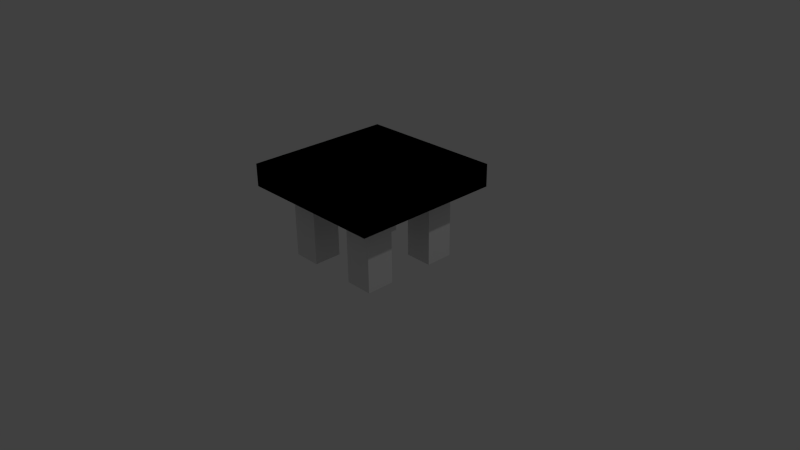 # Source: sidetable.blend  (saved by Blender 2.73.0; exported with 4.5.12 LTS)
import bpy
from mathutils import Matrix  # noqa: F401  (used for matrix-valued properties, if any)

bpy.ops.wm.read_factory_settings(use_empty=True)
scene = bpy.context.scene
scene.name = 'Scene'

# ---- collections
col_collection_1 = bpy.data.collections.new('Collection 1'); scene.collection.children.link(col_collection_1)

# ---- materials (node trees are filled in below, after node groups)
mat_material = bpy.data.materials.new('Material')
mat_material.alpha_threshold = 0.0
mat_material.use_transparent_shadow = False
mat_material.roughness = 0.5
mat_material.line_color = (0.0, 0.0, 0.0, 1.0)

# ---- material node trees

# ---- world
world_world = bpy.data.worlds.new('World'); scene.world = world_world
world_world.color = (0.05088, 0.05088, 0.05088)
world_world.use_sun_shadow = False
world_world.sun_shadow_jitter_overblur = 0.0
world_world.cycles.sampling_method = 'MANUAL'
world_world.cycles.sample_map_resolution = 256

# ---- cameras
cam_camera = bpy.data.cameras.new('Camera')
cam_camera.clip_end = 100.0
cam_camera.lens = 35.0
cam_camera.sensor_width = 32.0
cam_camera.sensor_height = 18.0
cam_camera.ortho_scale = 7.314
cam_camera.dof.focus_distance = 0.0
cam_camera.dof.aperture_fstop = 128.0

# ---- lights
light_lamp = bpy.data.lights.new('Lamp', 'POINT')
light_lamp.transmission_factor = 0.0
light_lamp.cutoff_distance = 30.0
light_lamp.energy = 100.0
light_lamp.shadow_buffer_clip_start = 1.001
light_lamp.shadow_soft_size = 0.1
light_lamp.shadow_maximum_resolution = 0.006
light_lamp.use_absolute_resolution = True
light_lamp.cycles.use_multiple_importance_sampling = False

# ---- meshes
me_cube = bpy.data.meshes.new('Cube')
me_cube.from_pydata([(1.0, 1.0, 0.9519), (1.0, -1.0, 0.9519), (-1.0, -1.0, 0.9519), (-1.0, 1.0, 0.9519), (1.0, 1.0, 1.253), (1.0, -1.0, 1.253), (-1.0, -1.0, 1.253), (-1.0, 1.0, 1.253), (0.3125, 0.3125, -0.006749), (0.3125, 0.6875, -0.006749), (0.6875, 0.6875, -0.006749), (0.6875, 0.3125, -0.006749), (0.3125, 0.3125, 0.9933), (0.3125, 0.6875, 0.9933), (0.6875, 0.6875, 0.9933), (0.6875, 0.3125, 0.9933)], [], [(0, 1, 2, 3), (4, 7, 6, 5), (0, 4, 5, 1), (1, 5, 6, 2), (2, 6, 7, 3), (4, 0, 3, 7), (12, 13, 9, 8), (13, 14, 10, 9), (14, 15, 11, 10), (15, 12, 8, 11), (8, 9, 10, 11)])
_uv = me_cube.uv_layers.new(name='UVMap')
_uv.uv.foreach_set('vector', [0.5, 0.5625, 0.5, 1.0, 0.0625, 1.0, 0.0625, 0.5625, 0.5, 0.5, 0.0625, 0.5, 0.0625, 0.0625, 0.5, 0.0625, 0.5625, 0.5, 0.5, 0.5, 0.5, 0.0625, 0.5625, 0.0625, 0.5, 0.0, 0.5, 0.0625, 0.0625, 0.0625, 0.0625, 0.0, 0.0, 0.0625, 0.0625, 0.0625, 0.0625, 0.5, 0.0, 0.5, 0.5, 0.5, 0.5, 0.5625, 0.0625, 0.5625, 0.0625, 0.5, 1.0, 0.2812, 0.9375, 0.2812, 0.9375, 0.0625, 1.0, 0.0625, 0.9375, 0.2812, 0.875, 0.2812, 0.875, 0.0625, 0.9375, 0.0625, 0.875, 0.2812, 0.8125, 0.2812, 0.8125, 0.0625, 0.875, 0.0625, 0.8125, 0.2812, 0.75, 0.2812, 0.75, 0.0625, 0.8125, 0.0625, 1.0, 0.0625, 0.9375, 0.0625, 0.9375, 0.0, 1.0, 0.0])
me_cube.materials.append(mat_material)
me_cube.use_remesh_preserve_volume = False
me_cube.use_remesh_preserve_attributes = False
me_cube.use_mirror_vertex_groups = False
me_cube.update()

# ---- objects
ob_sidetable = bpy.data.objects.new('sidetable', me_cube)
ob_lamp = bpy.data.objects.new('Lamp', light_lamp)
ob_camera = bpy.data.objects.new('Camera', cam_camera)

# ---- transforms, parenting, visibility, modifiers, constraints
ob_sidetable.location = (0.0, 0.0, 0.0)
ob_sidetable.lock_rotations_4d = False
ob_sidetable.empty_display_type = 'ARROWS'
ob_sidetable.lineart.crease_threshold = 0.0
_m = ob_sidetable.modifiers.new('Mirror', 'MIRROR')
_m.use_axis = (True, True, False)
ob_lamp.location = (4.076, 1.005, 5.904)
ob_lamp.rotation_euler = (0.6503, 0.05522, 1.866)
ob_lamp.lock_rotations_4d = False
ob_lamp.empty_display_type = 'ARROWS'
ob_lamp.color = (0.0, 0.0, 0.0, 0.0)
ob_lamp.lineart.crease_threshold = 0.0
ob_camera.location = (7.481, -6.508, 5.344)
ob_camera.rotation_euler = (1.109, 0.01082, 0.8149)
ob_camera.lock_rotations_4d = False
ob_camera.empty_display_type = 'ARROWS'
ob_camera.color = (0.0, 0.0, 0.0, 0.0)
ob_camera.display_type = 'WIRE'
ob_camera.lineart.crease_threshold = 0.0

# ---- collection membership
col_collection_1.objects.link(ob_sidetable)
col_collection_1.objects.link(ob_lamp)
col_collection_1.objects.link(ob_camera)

# ---- scene / render settings (as saved in the file)
scene.camera = ob_camera
scene.frame_start = 1; scene.frame_end = 250; scene.frame_set(1)
scene.render.engine = 'BLENDER_EEVEE_NEXT'
scene.render.resolution_percentage = 50
scene.render.dither_intensity = 0.0
scene.cycles.use_denoising = False
scene.cycles.samples = 10
scene.cycles.sampling_pattern = 'TABULATED_SOBOL'
scene.cycles.light_sampling_threshold = 0.0
scene.cycles.use_adaptive_sampling = False
scene.cycles.use_light_tree = False
scene.cycles.blur_glossy = 0.0
scene.cycles.pixel_filter_type = 'GAUSSIAN'
scene.cycles.sample_clamp_indirect = 0.0
scene.view_settings.view_transform = 'Standard'
bpy.context.view_layer.update()
